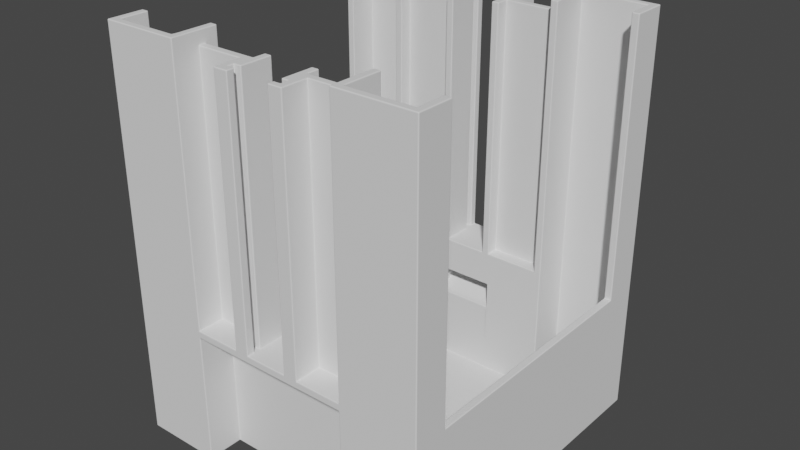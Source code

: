 # Source: humidifier.blend  (saved by Blender 4.0.36; exported with 4.5.12 LTS)
import bpy
from mathutils import Matrix  # noqa: F401  (used for matrix-valued properties, if any)

bpy.ops.wm.read_factory_settings(use_empty=True)
scene = bpy.context.scene
scene.name = 'Scene'

# ---- collections
col_collection = bpy.data.collections.new('Collection'); scene.collection.children.link(col_collection)

# ---- world
world_world = bpy.data.worlds.new('World'); scene.world = world_world
world_world.use_nodes = True; world_world.node_tree.nodes.clear()
_N = world_world.node_tree.nodes; _L = world_world.node_tree.links
n0 = _N.new('ShaderNodeOutputWorld'); n0.name = 'World Output'; n0.location = (300, 300)
n1 = _N.new('ShaderNodeBackground'); n1.name = 'Background'; n1.location = (10, 300)
n1.inputs[0].default_value = (0.05088, 0.05088, 0.05088, 1.0)
_L.new(n1.outputs[0], n0.inputs[0])
n0.is_active_output = True
world_world.color = (0.05088, 0.05088, 0.05088)
world_world.use_sun_shadow = False
world_world.sun_shadow_jitter_overblur = 0.0

# ---- meshes
me_cube = bpy.data.meshes.new('Cube')
me_cube.from_pydata([(-90.0, -90.0, 1.0), (-90.0, 90.0, 1.0), (90.0, -90.0, 1.0), (90.0, 90.0, 1.0), (-86.0, 90.0, 1.0), (86.0, 90.0, 1.0), (86.0, -90.0, 1.0), (-86.0, -90.0, 1.0), (-90.0, -86.0, 1.0), (-90.0, 86.0, 1.0), (90.0, 86.0, 1.0), (90.0, -86.0, 1.0), (86.0, 86.0, 1.0), (86.0, -86.0, 1.0), (-86.0, 86.0, 1.0), (-86.0, -86.0, 1.0), (-90.0, -70.0, 1.0), (-90.0, 70.0, 1.0), (90.0, 70.0, 1.0), (90.0, -70.0, 1.0), (86.0, 70.0, 1.0), (86.0, -70.0, 1.0), (-86.0, 70.0, 1.0), (-86.0, -70.0, 1.0), (-50.0, 90.0, 1.0), (50.0, 90.0, 1.0), (50.0, -90.0, 1.0), (-50.0, -90.0, 1.0), (-50.0, 86.0, 1.0), (50.0, 86.0, 1.0), (-50.0, -86.0, 1.0), (50.0, -86.0, 1.0), (-50.0, 64.0, 1.0), (50.0, 64.0, 1.0), (-50.0, -64.0, 1.0), (50.0, -64.0, 1.0), (-90.0, 86.0, 71.0), (-90.0, 90.0, 71.0), (86.0, 90.0, 71.0), (90.0, 90.0, 71.0), (90.0, -86.0, 71.0), (90.0, -90.0, 71.0), (-86.0, -90.0, 71.0), (-90.0, -90.0, 71.0), (-86.0, 90.0, 71.0), (50.0, 90.0, 71.0), (86.0, -90.0, 71.0), (-50.0, -90.0, 71.0), (86.0, -86.0, 71.0), (-86.0, -86.0, 71.0), (-90.0, -86.0, 71.0), (-90.0, 70.0, 71.0), (90.0, 86.0, 71.0), (90.0, -70.0, 71.0), (86.0, 86.0, 71.0), (86.0, -70.0, 71.0), (-86.0, 86.0, 71.0), (-86.0, -70.0, 71.0), (50.0, 86.0, 71.0), (-90.0, -70.0, 71.0), (90.0, 70.0, 71.0), (86.0, 70.0, 71.0), (-86.0, 70.0, 71.0), (-50.0, 90.0, 71.0), (50.0, -90.0, 71.0), (-50.0, -86.0, 71.0), (-46.0, 90.0, 1.0), (-46.0, 68.0, 51.96), (46.0, 68.0, 1.0), (-46.0, 68.0, 1.0), (46.0, 90.0, 1.0), (46.0, -90.0, 1.0), (-46.0, -90.0, 1.0), (-46.0, 86.0, 1.0), (0.0, 66.0, 55.75), (46.0, 86.0, 1.0), (-46.0, -86.0, 1.0), (46.0, -86.0, 1.0), (-46.0, 64.0, 1.0), (-16.0, 64.0, 1.0), (1.866e-06, 64.0, 1.0), (16.0, 64.0, 1.0), (46.0, 64.0, 1.0), (-46.0, -64.0, 1.0), (-16.0, -64.0, 1.0), (1.907e-06, -64.0, 1.0), (16.0, -64.0, 1.0), (46.0, -64.0, 1.0), (-46.0, 90.0, 71.0), (-16.0, 90.0, 71.0), (16.0, 90.0, 71.0), (46.0, 90.0, 71.0), (46.0, -90.0, 71.0), (16.0, -90.0, 71.0), (-16.0, -90.0, 71.0), (-46.0, -90.0, 71.0), (46.0, -86.0, 67.75), (50.0, -86.0, 71.0), (50.0, 64.0, 71.0), (46.0, -64.0, 71.0), (50.0, -64.0, 71.0), (-50.0, 86.0, 71.0), (-50.0, 64.0, 71.0), (-50.0, -64.0, 71.0), (-46.0, -86.0, 67.75), (46.0, -86.0, 36.0), (-46.0, 86.0, 36.0), (46.0, 68.0, 51.96), (-16.0, 66.0, 55.75), (-46.0, -86.0, 36.0), (46.0, 86.0, 36.0), (16.0, -64.0, 71.0), (-16.0, -64.0, 71.0), (-46.0, 64.0, 71.0), (-16.0, 64.0, 55.75), (16.0, 64.0, 55.75), (-46.0, -64.0, 71.0), (46.0, 64.0, 71.0), (0.0, 64.0, 55.75), (-90.0, 86.0, 75.0), (-90.0, 90.0, 75.0), (86.0, 90.0, 75.0), (90.0, 90.0, 75.0), (90.0, -86.0, 75.0), (90.0, -90.0, 75.0), (-86.0, -90.0, 75.0), (-90.0, -90.0, 75.0), (-86.0, 90.0, 75.0), (50.0, 90.0, 75.0), (86.0, -90.0, 75.0), (-50.0, -90.0, 75.0), (86.0, -86.0, 75.0), (-86.0, -86.0, 75.0), (-90.0, -86.0, 75.0), (-90.0, 70.0, 75.0), (90.0, 86.0, 75.0), (90.0, -70.0, 75.0), (86.0, 86.0, 75.0), (86.0, -70.0, 75.0), (-86.0, 86.0, 75.0), (-86.0, -70.0, 75.0), (50.0, 86.0, 75.0), (-90.0, -70.0, 75.0), (90.0, 70.0, 75.0), (86.0, 70.0, 75.0), (-86.0, 70.0, 75.0), (-50.0, 90.0, 75.0), (46.0, 90.0, 75.0), (50.0, -90.0, 75.0), (-46.0, -90.0, 75.0), (-50.0, -86.0, 75.0), (-46.0, 90.0, 75.0), (-16.0, 90.0, 75.0), (16.0, 90.0, 75.0), (46.0, -90.0, 75.0), (16.0, -90.0, 75.0), (-16.0, -90.0, 75.0), (-46.0, 71.0, 75.0), (-16.0, 71.0, 75.0), (16.0, 71.0, 75.0), (-16.0, -71.0, 75.0), (16.0, -71.0, 75.0), (46.0, -71.0, 75.0), (46.0, -64.0, 75.0), (50.0, -64.0, 75.0), (-50.0, 86.0, 75.0), (-50.0, 64.0, 75.0), (50.0, -86.0, 75.0), (46.0, 71.0, 75.0), (-46.0, -71.0, 75.0), (50.0, 64.0, 75.0), (-50.0, -64.0, 75.0), (46.0, 64.0, 75.0), (16.0, 64.0, 75.0), (-16.0, 64.0, 75.0), (-46.0, 64.0, 75.0), (-46.0, -64.0, 75.0), (-16.0, -64.0, 75.0), (16.0, -64.0, 75.0), (-90.0, 86.0, 211.0), (-90.0, 90.0, 211.0), (86.0, 90.0, 211.0), (90.0, 90.0, 211.0), (90.0, -86.0, 211.0), (90.0, -90.0, 211.0), (-86.0, -90.0, 211.0), (-90.0, -90.0, 211.0), (-86.0, 90.0, 211.0), (50.0, 90.0, 211.0), (86.0, -90.0, 211.0), (-50.0, -90.0, 211.0), (86.0, -86.0, 211.0), (-86.0, -86.0, 211.0), (-90.0, -86.0, 211.0), (-90.0, 70.0, 211.0), (90.0, 86.0, 211.0), (90.0, -70.0, 211.0), (86.0, 86.0, 211.0), (86.0, -70.0, 211.0), (-86.0, 86.0, 211.0), (-86.0, -70.0, 211.0), (50.0, 86.0, 211.0), (-90.0, -70.0, 211.0), (90.0, 70.0, 211.0), (86.0, 70.0, 211.0), (-86.0, 70.0, 211.0), (-50.0, 90.0, 211.0), (46.0, 90.0, 211.0), (50.0, -90.0, 211.0), (-46.0, -90.0, 211.0), (-50.0, -86.0, 211.0), (-46.0, 90.0, 211.0), (-16.0, 90.0, 211.0), (-12.0, -82.0, 75.0), (16.0, 90.0, 211.0), (46.0, -90.0, 211.0), (16.0, -90.0, 211.0), (11.99, -90.0, 75.0), (-16.0, -90.0, 211.0), (-46.0, 71.0, 211.0), (-16.0, 71.0, 211.0), (11.99, 90.0, 75.0), (16.0, 71.0, 211.0), (-16.0, -71.0, 211.0), (-12.0, -82.0, 211.0), (16.0, -71.0, 211.0), (46.0, -71.0, 211.0), (46.0, -64.0, 211.0), (50.0, -64.0, 211.0), (-50.0, 86.0, 211.0), (-50.0, 64.0, 211.0), (50.0, -86.0, 211.0), (46.0, 71.0, 211.0), (-46.0, -71.0, 211.0), (50.0, 64.0, 211.0), (-50.0, -64.0, 211.0), (46.0, 64.0, 211.0), (-46.0, 64.0, 211.0), (-46.0, -64.0, 211.0), (-16.0, 64.0, 211.0), (16.0, 64.0, 211.0), (16.0, -64.0, 211.0), (-16.0, -64.0, 211.0), (11.99, -64.0, 75.0), (-12.0, -85.42, 75.0), (-46.0, -70.0, 1.0), (46.0, -70.0, 1.0), (46.0, -70.0, 51.96), (16.0, -70.0, 51.96), (-16.0, -70.0, 51.96), (-46.0, -70.0, 51.96), (0.0, -70.0, 51.96), (-90.0, -90.0, -3.0), (-90.0, 90.0, -3.0), (90.0, -90.0, -3.0), (90.0, 90.0, -3.0), (-46.0, 90.0, -3.0), (46.0, 68.0, -3.0), (-46.0, 68.0, -3.0), (46.0, 90.0, -3.0), (46.0, -90.0, -3.0), (-46.0, -90.0, -3.0), (-46.0, -70.0, -3.0), (46.0, -70.0, -3.0), (-12.0, -85.76, 211.0), (-12.0, 64.0, 75.0), (-12.0, 90.0, 75.0), (-12.0, -90.0, 75.0), (12.0, -82.0, 211.0), (-12.0, -64.0, 75.0), (-12.0, 90.0, 211.0), (-12.0, -90.0, 211.0), (-12.0, 71.0, 211.0), (-12.0, -71.0, 211.0), (-12.0, 64.0, 211.0), (-12.0, -64.0, 211.0), (11.99, -82.0, 75.0), (12.0, -86.32, 211.0), (12.0, 64.0, 75.0), (11.99, -86.5, 75.0), (12.0, 90.0, 211.0), (12.0, -90.0, 211.0), (12.0, 71.0, 211.0), (12.0, -71.0, 211.0), (12.0, 64.0, 211.0), (12.0, -64.0, 211.0), (12.0, 82.0, 211.0), (12.0, 82.0, 75.0), (12.0, 86.0, 211.0), (12.0, 86.0, 75.0), (-12.0, 82.0, 211.0), (-12.0, 82.0, 75.0), (-12.0, 86.0, 75.0), (-12.0, 86.0, 211.0), (16.0, 86.0, 211.0), (16.0, 82.0, 211.0), (16.0, 82.0, 75.0), (16.0, 86.0, 75.0), (-16.0, 86.0, 211.0), (-16.0, 82.0, 211.0), (-16.0, 82.0, 75.0), (-16.0, 86.0, 75.0), (-16.0, -82.0, 211.0), (-16.0, -82.0, 75.0), (-16.0, -85.42, 75.0), (-16.0, -85.76, 211.0), (16.01, -82.0, 211.0), (15.99, -82.0, 75.0), (15.99, -86.5, 75.0), (16.01, -86.32, 211.0), (-90.0, 86.0, 223.0), (-90.0, 90.0, 223.0), (86.0, 90.0, 223.0), (90.0, 90.0, 223.0), (90.0, -86.0, 223.0), (90.0, -90.0, 223.0), (-86.0, -90.0, 223.0), (-90.0, -90.0, 223.0), (-86.0, 90.0, 223.0), (50.0, 90.0, 223.0), (86.0, -90.0, 223.0), (-50.0, -90.0, 223.0), (86.0, -86.0, 223.0), (-86.0, -86.0, 223.0), (-90.0, -86.0, 223.0), (-90.0, 70.0, 223.0), (90.0, 86.0, 223.0), (90.0, -70.0, 223.0), (86.0, 86.0, 223.0), (86.0, -70.0, 223.0), (-86.0, 86.0, 223.0), (-86.0, -70.0, 223.0), (50.0, 86.0, 223.0), (-90.0, -70.0, 223.0), (90.0, 70.0, 223.0), (86.0, 70.0, 223.0), (-86.0, 70.0, 223.0), (-50.0, 90.0, 223.0), (46.0, 90.0, 223.0), (50.0, -90.0, 223.0), (-46.0, -90.0, 223.0), (-50.0, -86.0, 223.0), (-46.0, 90.0, 223.0), (46.0, -90.0, 223.0), (46.0, -71.0, 223.0), (-46.0, 71.0, 223.0), (46.0, -64.0, 223.0), (50.0, -64.0, 223.0), (-50.0, 86.0, 223.0), (-50.0, 64.0, 223.0), (50.0, -86.0, 223.0), (46.0, 71.0, 223.0), (-46.0, -71.0, 223.0), (50.0, 64.0, 223.0), (-50.0, -64.0, 223.0), (46.0, 64.0, 223.0), (-46.0, 64.0, 223.0), (-46.0, -64.0, 223.0), (-46.0, 90.0, 216.0), (-16.0, 90.0, 216.0), (16.0, 90.0, 216.0), (46.0, 90.0, 216.0), (46.0, -90.0, 216.0), (16.0, -90.0, 216.0), (-16.0, -90.0, 216.0), (-46.0, -90.0, 216.0), (-46.0, 71.0, 216.0), (-16.0, 71.0, 216.0), (16.0, -71.0, 216.0), (46.0, -71.0, 216.0), (16.0, 71.0, 216.0), (46.0, 71.0, 216.0), (-46.0, -71.0, 216.0), (-16.0, -71.0, 216.0), (-16.0, 64.0, 216.0), (16.0, 64.0, 216.0), (16.0, -64.0, 216.0), (-16.0, -64.0, 216.0), (-12.0, -71.0, 216.0), (-12.0, -82.0, 216.0), (-12.0, -85.76, 216.0), (-12.0, -90.0, 216.0), (-12.0, 82.0, 216.0), (-12.0, 71.0, 216.0), (-12.0, 64.0, 216.0), (-12.0, -64.0, 216.0), (-12.0, 90.0, 216.0), (12.0, -86.32, 216.0), (12.0, -90.0, 216.0), (12.0, 82.0, 216.0), (12.0, 71.0, 216.0), (12.0, 64.0, 216.0), (12.0, -71.0, 216.0), (12.0, -64.0, 216.0), (12.0, 90.0, 216.0), (12.0, -82.0, 216.0), (-16.0, 82.0, 216.0), (12.0, 86.0, 216.0), (-12.0, 86.0, 216.0), (16.0, 86.0, 216.0), (16.0, 82.0, 216.0), (-16.0, 86.0, 216.0), (-16.0, -82.0, 216.0), (-16.0, -85.76, 216.0), (16.01, -82.0, 216.0), (16.01, -86.32, 216.0), (16.0, 68.0, 1.0), (-16.0, 68.0, 1.0), (0.0, 68.0, 1.0), (-16.0, 68.0, 40.12), (0.0, 68.0, 40.12), (16.0, 68.0, 40.12), (16.0, 64.0, 40.16), (-16.0, 64.0, 40.16), (3.785e-07, 64.0, 40.16), (20.0, 68.0, 40.12), (20.0, 90.0, 71.0), (-20.0, 90.0, 71.0), (-20.0, 68.0, 40.12), (-16.0, 105.2, 63.03), (16.0, 105.2, 63.03), (20.0, 105.2, 63.03), (-20.0, 105.2, 63.03), (16.0, 64.0, 41.15), (-16.0, 64.0, 41.15), (16.0, 66.0, 41.71), (16.0, 66.0, 55.75), (-16.0, 66.0, 41.71), (16.0, 103.7, 64.5), (-16.0, 103.7, 64.5), (-20.0, 90.0, 75.0), (20.0, 90.0, 75.0), (20.0, -90.0, 75.0), (-20.0, -90.0, 75.0), (-46.0, -90.0, 143.0), (-16.0, -90.0, 143.0), (16.0, -90.0, 143.0), (46.0, -90.0, 143.0), (-20.0, 90.0, 211.0), (20.0, 90.0, 211.0), (20.0, -90.0, 211.0), (-20.0, -90.0, 211.0), (46.0, 90.0, 143.0), (-46.0, 90.0, 143.0), (-16.0, 90.0, 143.0), (16.0, 90.0, 143.0), (20.0, 90.0, 143.0), (-20.0, 90.0, 143.0), (20.0, -90.0, 143.0), (-20.0, -90.0, 143.0), (20.0, 75.0, 75.0), (46.0, 75.0, 75.0), (20.0, 75.0, 211.0), (46.0, 75.0, 211.0), (46.0, 75.0, 143.0), (-46.0, 75.0, 143.0), (-46.0, 75.0, 75.0), (-20.0, 75.0, 75.0), (-46.0, 75.0, 211.0), (-20.0, 75.0, 211.0), (20.0, 75.0, 143.0), (-20.0, 75.0, 143.0), (-20.0, -75.0, 75.0), (-46.0, -75.0, 75.0), (-46.0, -75.0, 143.0), (46.0, -75.0, 143.0), (46.0, -75.0, 75.0), (-20.0, -75.0, 211.0), (-46.0, -75.0, 211.0), (20.0, -75.0, 75.0), (46.0, -75.0, 211.0), (20.0, -75.0, 211.0), (20.0, -75.0, 143.0), (-20.0, -75.0, 143.0), (-20.0, 90.0, 216.0), (20.0, 90.0, 216.0), (20.0, -90.0, 216.0), (-20.0, -90.0, 216.0), (20.0, 75.0, 216.0), (-20.0, 75.0, 216.0), (-20.0, -75.0, 216.0), (20.0, -75.0, 216.0), (46.0, -75.0, 216.0), (-46.0, 75.0, 216.0), (-46.0, -75.0, 216.0), (46.0, 75.0, 216.0)], [], [(23, 22, 62, 57), (4, 1, 37, 44), (30, 15, 49, 65), (15, 23, 57, 49), (34, 23, 15, 30), (22, 14, 56, 62), (0, 7, 42, 43), (1, 4, 24, 66, 256, 253), (20, 21, 55, 61), (14, 28, 101, 56), (21, 13, 48, 55), (12, 20, 61, 54), (71, 26, 64, 92), (28, 14, 22, 32), (32, 22, 23, 34), (20, 33, 35, 21), (78, 32, 34, 83), (12, 29, 33, 20), (21, 35, 31, 13), (82, 33, 98, 117), (19, 18, 60, 53), (2, 11, 40, 41), (26, 6, 46, 64), (11, 19, 53, 40), (47, 95, 149, 130), (116, 103, 171, 176), (36, 51, 134, 119), (64, 46, 129, 148), (102, 113, 175, 166), (50, 43, 126, 133), (45, 91, 147, 128), (62, 51, 59, 57), (117, 98, 170, 172), (60, 61, 55, 53), (89, 417, 88, 151, 430, 152), (97, 100, 164, 167), (63, 44, 127, 146), (88, 63, 146, 151), (29, 12, 54, 58), (0, 252, 261, 72, 27, 7), (5, 25, 45, 38), (13, 31, 97, 48), (6, 2, 41, 46), (7, 27, 47, 42), (1, 9, 36, 37), (8, 0, 43, 50), (3, 5, 38, 39), (16, 8, 50, 59), (9, 17, 51, 36), (24, 4, 44, 63), (17, 16, 59, 51), (10, 3, 39, 52), (66, 24, 63, 88), (18, 10, 52, 60), (25, 70, 91, 45), (72, 261, 262, 245, 76), (101, 102, 166, 165), (53, 55, 138, 136), (100, 99, 163, 164), (42, 47, 130, 125), (61, 60, 143, 144), (46, 41, 124, 129), (103, 65, 150, 171), (57, 59, 142, 140), (38, 45, 128, 121), (51, 62, 145, 134), (31, 35, 100, 97), (33, 82, 87, 35), (82, 81, 86, 87), (81, 80, 85, 86), (80, 79, 84, 85), (79, 78, 83, 84), (27, 72, 95, 47), (69, 258, 256, 66, 73), (98, 58, 141, 170), (44, 37, 120, 127), (43, 42, 125, 126), (62, 56, 139, 145), (34, 30, 65, 103), (32, 78, 113, 102), (35, 87, 99, 100), (33, 29, 58, 98), (83, 34, 103, 116), (28, 32, 102, 101), (94, 93, 155, 217, 267, 156), (41, 40, 123, 124), (112, 116, 176, 177), (39, 38, 121, 122), (54, 61, 144, 137), (113, 114, 174, 175), (37, 36, 119, 120), (146, 127, 187, 206), (172, 170, 234, 236), (127, 120, 180, 187), (136, 138, 198, 196), (126, 125, 185, 186), (144, 143, 203, 204), (124, 123, 183, 184), (140, 142, 202, 200), (122, 121, 181, 182), (134, 145, 205, 194), (162, 161, 225, 226), (163, 162, 226, 227), (120, 119, 179, 180), (145, 139, 199, 205), (171, 150, 210, 235), (137, 144, 204, 197), (170, 141, 201, 234), (143, 135, 195, 203), (142, 133, 193, 202), (157, 158, 220, 219), (160, 169, 233, 223), (449, 435, 218, 441), (159, 168, 232, 222), (141, 137, 197, 201), (157, 175, 174, 158), (159, 173, 172, 168), (178, 161, 162, 163), (160, 177, 176, 169), (434, 149, 463, 464), (132, 140, 200, 192), (154, 148, 208, 215, 437), (52, 39, 122, 135), (91, 416, 90, 153, 431, 147), (65, 49, 132, 150), (40, 53, 136, 123), (92, 64, 148, 154), (93, 92, 154, 432, 155), (55, 48, 131, 138), (111, 112, 177, 269, 243, 178), (49, 57, 140, 132), (95, 94, 156, 433, 149), (58, 54, 137, 141), (99, 111, 178, 163), (48, 97, 167, 131), (56, 101, 165, 139), (59, 50, 133, 142), (60, 52, 135, 143), (115, 117, 172, 173), (235, 210, 341, 354), (211, 206, 337, 342, 358), (179, 194, 325, 310), (231, 228, 347, 350), (203, 195, 326, 334), (234, 201, 332, 353), (193, 186, 317, 324), (229, 230, 349, 348), (202, 193, 324, 333), (236, 355, 351, 371, 232), (228, 227, 346, 347), (190, 209, 365, 340, 321), (210, 192, 323, 341), (185, 190, 321, 316), (208, 189, 320, 339), (189, 184, 315, 320), (216, 440, 476, 363), (188, 207, 361, 338, 319), (121, 128, 188, 181), (166, 175, 237, 230), (128, 147, 442, 207, 188), (129, 124, 184, 189), (176, 171, 235, 238), (148, 129, 189, 208), (125, 130, 190, 185), (169, 176, 238, 233), (130, 149, 434, 209, 190), (168, 172, 236, 232), (150, 132, 192, 210), (175, 157, 219, 237), (164, 163, 227, 228), (133, 126, 186, 193), (165, 166, 230, 229), (119, 134, 194, 179), (158, 174, 239, 220), (167, 164, 228, 231), (151, 146, 206, 211, 443), (135, 122, 182, 195), (173, 159, 222, 240), (131, 167, 231, 191), (438, 447, 461, 459), (123, 136, 196, 183), (161, 178, 241, 225), (139, 165, 229, 199), (177, 160, 223, 242), (138, 131, 191, 198), (446, 445, 214, 439), (107, 91, 110, 75, 68), (67, 69, 73, 106, 88), (74, 108, 89, 90, 426), (70, 75, 110, 91), (73, 66, 88, 106), (69, 407, 408, 406, 68, 257, 258), (245, 262, 263, 246), (78, 79, 413, 424, 114, 113), (84, 83, 116, 112, 111, 99, 87, 86, 85), (247, 248, 251, 249, 250, 245, 246), (109, 76, 245, 250, 104), (105, 96, 247, 246, 77), (92, 93, 94, 95, 104, 96), (76, 109, 104, 95, 72), (77, 71, 92, 96, 105), (263, 262, 258, 257), (258, 262, 261, 252, 253, 256), (257, 259, 255, 254, 260, 263), (259, 257, 68, 75, 70), (3, 255, 259, 70, 25, 5), (11, 2, 254, 255, 3, 10, 18, 19), (2, 6, 26, 71, 260, 254), (260, 71, 77, 246, 263), (9, 1, 253, 252, 0, 8, 16, 17), (264, 305, 403, 380), (267, 244, 264, 271), (295, 286, 389, 400), (152, 444, 212, 270, 266), (239, 174, 265, 274), (218, 435, 156, 267, 271), (177, 242, 275, 269), (173, 240, 284, 278), (241, 178, 243, 285), (281, 216, 363, 388), (155, 436, 216, 281, 217), (214, 445, 153, 221, 280), (273, 275, 385, 378), (243, 276, 268, 283, 285), (265, 291, 290, 272, 274), (284, 282, 286, 287, 278), (296, 295, 294, 297), (287, 286, 295, 296), (289, 288, 280, 221), (289, 287, 296, 297), (293, 292, 266, 270), (299, 300, 301, 298), (292, 293, 298, 301), (358, 342, 345, 366, 483), (291, 292, 301, 300), (288, 289, 297, 294), (290, 291, 300, 299), (265, 278, 287, 289, 221, 266, 292, 291), (306, 309, 405, 404), (283, 268, 395, 392), (274, 272, 383, 384), (340, 365, 484, 372, 352), (241, 285, 393, 376), (277, 279, 217, 281), (264, 244, 304, 305), (224, 213, 269, 275, 273), (306, 307, 308, 309), (305, 304, 303, 302), (268, 276, 307, 306), (213, 224, 302, 303), (276, 279, 308, 307), (244, 213, 303, 304), (279, 277, 309, 308), (272, 290, 382, 383), (362, 343, 344, 369, 482), (218, 271, 381, 364), (214, 280, 394, 360), (271, 264, 380, 381), (270, 212, 359, 386), (323, 324, 317, 316), (314, 322, 320, 315), (341, 323, 316, 321), (337, 318, 330, 348), (313, 312, 328, 326), (327, 329, 322, 314), (318, 311, 310, 330), (331, 333, 324, 323), (330, 310, 325, 336), (326, 328, 335, 334), (312, 319, 332, 328), (342, 337, 348, 345), (322, 350, 339, 320), (352, 341, 321, 340), (350, 344, 343, 339), (319, 338, 351, 332), (345, 348, 349, 356), (357, 354, 341, 352), (347, 346, 344, 350), (332, 351, 355, 353), (197, 204, 335, 328), (191, 231, 350, 322), (195, 182, 313, 326), (227, 226, 369, 344, 346), (205, 199, 330, 336), (199, 229, 348, 330), (183, 196, 327, 314), (236, 234, 353, 355), (180, 179, 310, 311), (194, 205, 336, 325), (230, 237, 356, 349), (182, 181, 312, 313), (200, 202, 333, 331), (198, 191, 322, 329), (238, 235, 354, 357), (184, 183, 314, 315), (204, 203, 334, 335), (233, 238, 357, 352, 372), (186, 185, 316, 317), (196, 198, 329, 327), (192, 200, 331, 323), (187, 180, 311, 318), (206, 187, 318, 337), (201, 197, 328, 332), (220, 367, 366, 219), (181, 188, 319, 312), (377, 373, 378, 385), (367, 374, 384, 383), (375, 370, 390, 391), (368, 376, 393, 392), (400, 389, 390, 370), (399, 360, 394, 397), (382, 396, 367, 383), (359, 401, 398, 386), (368, 392, 395, 404), (405, 387, 388, 363), (378, 373, 402, 379), (380, 403, 364, 381), (226, 225, 368, 369), (232, 371, 370, 222), (298, 293, 398, 401), (302, 224, 379, 402), (339, 343, 362, 215, 208), (293, 270, 386, 398), (220, 239, 374, 367), (277, 281, 388, 387), (240, 222, 370, 375), (275, 242, 377, 385), (223, 233, 372, 373), (288, 294, 399, 397), (286, 282, 390, 389), (345, 356, 237, 219, 366), (294, 295, 400, 399), (225, 241, 376, 368), (268, 306, 404, 395), (282, 284, 391, 390), (242, 223, 373, 377), (338, 361, 485, 371, 351), (290, 299, 396, 382), (285, 283, 392, 393), (309, 277, 387, 405), (299, 298, 401, 396), (239, 274, 384, 374), (212, 438, 474, 359), (280, 288, 397, 394), (284, 240, 375, 391), (305, 302, 402, 403), (224, 273, 378, 379), (115, 118, 74, 426), (115, 423, 412, 81, 82, 117), (406, 411, 415, 107, 68), (408, 407, 409, 410), (410, 411, 406, 408), (412, 414, 80, 81), (414, 413, 79, 80), (118, 114, 108, 74), (418, 409, 407, 69, 67), (421, 420, 428), (429, 419, 422), (409, 418, 422, 419), (415, 411, 420, 421), (415, 421, 107), (411, 410, 409, 419, 420), (423, 115, 426, 425), (428, 429, 427, 425), (427, 424, 423, 425), (412, 423, 424, 413, 414), (429, 428, 420, 419), (428, 90, 416), (416, 421, 428), (422, 417, 429), (417, 89, 429), (249, 251, 248, 247, 96, 104, 250), (425, 426, 90, 428), (108, 427, 429, 89), (424, 427, 108, 114), (89, 152, 266, 221, 153, 90), (118, 115, 173, 278, 265, 174, 114), (213, 244, 267, 217, 279, 276, 243, 269), (91, 107, 421), (421, 416, 91), (417, 422, 88), (88, 422, 67), (67, 422, 418), (443, 211, 458, 455), (431, 153, 445, 446), (444, 447, 438, 212), (152, 430, 447, 444), (151, 443, 455, 456), (436, 448, 440, 216), (155, 432, 448, 436), (432, 154, 466, 469), (149, 433, 462, 463), (433, 156, 435, 449), (461, 455, 458, 459), (454, 460, 452, 453), (451, 450, 460, 454), (457, 456, 455, 461), (431, 446, 460, 450), (430, 151, 456, 457), (447, 430, 457, 461), (442, 147, 451, 454), (207, 442, 454, 453), (147, 431, 450, 451), (446, 439, 452, 460), (472, 465, 470, 471), (469, 466, 465, 472), (464, 473, 467, 468), (463, 462, 473, 464), (437, 215, 470, 465), (440, 448, 472, 471), (209, 434, 464, 468), (449, 441, 467, 473), (154, 437, 465, 466), (448, 432, 469, 472), (433, 449, 473, 462), (477, 441, 218, 364), (475, 439, 214, 360), (479, 474, 438, 459), (478, 452, 439, 475), (471, 481, 476, 440), (480, 467, 441, 477), (362, 482, 470, 215), (361, 207, 453, 485), (358, 483, 458, 211), (458, 483, 479, 459), (453, 452, 478, 485), (371, 485, 478, 370), (400, 370, 478, 475, 360, 399), (359, 474, 479, 367, 396, 401), (366, 367, 479, 483), (470, 482, 481, 471), (369, 368, 481, 482), (363, 476, 481, 368, 404, 405), (468, 467, 480, 484), (372, 484, 480, 373), (402, 373, 480, 477, 364, 403), (484, 365, 209, 468)])
_uv = me_cube.uv_layers.new(name='UVMap')
_uv.uv.foreach_set('vector', [0.7917, 0.6389, 0.7917, 0.6111, 0.7917, 0.6111, 0.7917, 0.6389, 0.625, 0.3333, 0.625, 0.25, 0.625, 0.25, 0.625, 0.3333, 0.7639, 0.6667, 0.7917, 0.6667, 0.7917, 0.6667, 0.7639, 0.6667, 0.7917, 0.6667, 0.7917, 0.6389, 0.7917, 0.6389, 0.7917, 0.6667, 0.7639, 0.6389, 0.7917, 0.6389, 0.7917, 0.6667, 0.7639, 0.6667, 0.7917, 0.6111, 0.7917, 0.5833, 0.7917, 0.5833, 0.7917, 0.6111, 0.625, 1.0, 0.625, 0.9167, 0.625, 0.9167, 0.625, 1.0, 0.625, 0.25, 0.625, 0.3333, 0.625, 0.3611, 0.625, 0.3657, 0.0, 0.0, 0.0, 0.0, 0.7083, 0.6111, 0.7083, 0.6389, 0.7083, 0.6389, 0.7083, 0.6111, 0.7917, 0.5833, 0.7639, 0.5833, 0.7639, 0.5833, 0.7917, 0.5833, 0.7083, 0.6389, 0.7083, 0.6667, 0.7083, 0.6667, 0.7083, 0.6389, 0.7083, 0.5833, 0.7083, 0.6111, 0.7083, 0.6111, 0.7083, 0.5833, 0.625, 0.8657, 0.625, 0.8611, 0.625, 0.8611, 0.625, 0.8657, 0.7639, 0.5833, 0.7917, 0.5833, 0.7917, 0.6111, 0.7639, 0.6111, 0.7639, 0.6111, 0.7917, 0.6111, 0.7917, 0.6389, 0.7639, 0.6389, 0.7083, 0.6111, 0.7361, 0.6111, 0.7361, 0.6389, 0.7083, 0.6389, 0.7593, 0.6111, 0.7639, 0.6111, 0.7639, 0.6389, 0.7593, 0.6389, 0.7083, 0.5833, 0.7361, 0.5833, 0.7361, 0.6111, 0.7083, 0.6111, 0.7083, 0.6389, 0.7361, 0.6389, 0.7361, 0.6667, 0.7083, 0.6667, 0.7407, 0.6111, 0.7361, 0.6111, 0.7361, 0.6111, 0.7407, 0.6111, 0.625, 0.6389, 0.625, 0.6111, 0.625, 0.6111, 0.625, 0.6389, 0.625, 0.75, 0.625, 0.6667, 0.625, 0.6667, 0.625, 0.75, 0.625, 0.8611, 0.625, 0.8333, 0.625, 0.8333, 0.625, 0.8611, 0.625, 0.6667, 0.625, 0.6389, 0.625, 0.6389, 0.625, 0.6667, 0.625, 0.8889, 0.625, 0.8843, 0.625, 0.8843, 0.625, 0.8889, 0.7593, 0.6389, 0.7639, 0.6389, 0.7639, 0.6389, 0.7593, 0.6389, 0.625, 0.1667, 0.625, 0.1389, 0.625, 0.1389, 0.625, 0.1667, 0.625, 0.8611, 0.625, 0.8333, 0.625, 0.8333, 0.625, 0.8611, 0.7639, 0.6111, 0.7593, 0.6111, 0.7593, 0.6111, 0.7639, 0.6111, 0.625, 0.08333, 0.625, 0.0, 0.625, 0.0, 0.625, 0.08333, 0.625, 0.3889, 0.625, 0.3843, 0.625, 0.3843, 0.625, 0.3889, 0.7917, 0.6111, 0.875, 0.6111, 0.875, 0.6389, 0.7917, 0.6389, 0.7407, 0.6111, 0.7361, 0.6111, 0.7361, 0.6111, 0.7407, 0.6111, 0.625, 0.6111, 0.7083, 0.6111, 0.7083, 0.6389, 0.625, 0.6389, 0.625, 0.3704, 0.625, 0.3695, 0.625, 0.3657, 0.625, 0.3657, 0.625, 0.3681, 0.625, 0.3704, 0.7361, 0.6667, 0.7361, 0.6389, 0.7361, 0.6389, 0.7361, 0.6667, 0.625, 0.3611, 0.625, 0.3333, 0.625, 0.3333, 0.625, 0.3611, 0.625, 0.3657, 0.625, 0.3611, 0.625, 0.3611, 0.625, 0.3657, 0.7361, 0.5833, 0.7083, 0.5833, 0.7083, 0.5833, 0.7361, 0.5833, 0.625, 1.0, 0.0, 0.0, 0.0, 0.0, 0.0, 0.0, 0.625, 0.8889, 0.625, 0.9167, 0.625, 0.4167, 0.625, 0.3889, 0.625, 0.3889, 0.625, 0.4167, 0.7083, 0.6667, 0.7361, 0.6667, 0.7361, 0.6667, 0.7083, 0.6667, 0.625, 0.8333, 0.625, 0.75, 0.625, 0.75, 0.625, 0.8333, 0.625, 0.9167, 0.625, 0.8889, 0.625, 0.8889, 0.625, 0.9167, 0.625, 0.25, 0.625, 0.1667, 0.625, 0.1667, 0.625, 0.25, 0.625, 0.08333, 0.625, 0.0, 0.625, 0.0, 0.625, 0.08333, 0.625, 0.5, 0.625, 0.4167, 0.625, 0.4167, 0.625, 0.5, 0.625, 0.1111, 0.625, 0.08333, 0.625, 0.08333, 0.625, 0.1111, 0.625, 0.1667, 0.625, 0.1389, 0.625, 0.1389, 0.625, 0.1667, 0.625, 0.3611, 0.625, 0.3333, 0.625, 0.3333, 0.625, 0.3611, 0.625, 0.1389, 0.625, 0.1111, 0.625, 0.1111, 0.625, 0.1389, 0.625, 0.5833, 0.625, 0.5, 0.625, 0.5, 0.625, 0.5833, 0.625, 0.3657, 0.625, 0.3611, 0.625, 0.3611, 0.625, 0.3657, 0.625, 0.6111, 0.625, 0.5833, 0.625, 0.5833, 0.625, 0.6111, 0.625, 0.3889, 0.625, 0.3843, 0.625, 0.3843, 0.625, 0.3889, 0.0, 0.0, 0.0, 0.0, 0.7593, 0.6389, 0.7593, 0.6389, 0.0, 0.0, 0.7639, 0.5833, 0.7639, 0.6111, 0.7639, 0.6111, 0.7639, 0.5833, 0.625, 0.6389, 0.7083, 0.6389, 0.7083, 0.6389, 0.625, 0.6389, 0.7361, 0.6389, 0.7407, 0.6389, 0.7407, 0.6389, 0.7361, 0.6389, 0.625, 0.9167, 0.625, 0.8889, 0.625, 0.8889, 0.625, 0.9167, 0.7083, 0.6111, 0.625, 0.6111, 0.625, 0.6111, 0.7083, 0.6111, 0.625, 0.8333, 0.625, 0.75, 0.625, 0.75, 0.625, 0.8333, 0.7639, 0.6389, 0.7639, 0.6667, 0.7639, 0.6667, 0.7639, 0.6389, 0.7917, 0.6389, 0.875, 0.6389, 0.875, 0.6389, 0.7917, 0.6389, 0.625, 0.4167, 0.625, 0.3889, 0.625, 0.3889, 0.625, 0.4167, 0.875, 0.6111, 0.7917, 0.6111, 0.7917, 0.6111, 0.875, 0.6111, 0.7361, 0.6667, 0.7361, 0.6389, 0.7361, 0.6389, 0.7361, 0.6667, 0.7361, 0.6111, 0.7407, 0.6111, 0.7407, 0.6389, 0.7361, 0.6389, 0.7407, 0.6111, 0.7454, 0.6111, 0.7454, 0.6389, 0.7407, 0.6389, 0.7454, 0.6111, 0.75, 0.6111, 0.75, 0.6389, 0.7454, 0.6389, 0.75, 0.6111, 0.7546, 0.6111, 0.7546, 0.6389, 0.75, 0.6389, 0.7546, 0.6111, 0.7593, 0.6111, 0.7593, 0.6389, 0.7546, 0.6389, 0.625, 0.8889, 0.625, 0.8843, 0.625, 0.8843, 0.625, 0.8889, 0.7593, 0.6111, 0.7593, 0.6111, 0.0, 0.0, 0.0, 0.0, 0.7593, 0.5833, 0.7361, 0.6111, 0.7361, 0.5833, 0.7361, 0.5833, 0.7361, 0.6111, 0.625, 0.3333, 0.625, 0.25, 0.625, 0.25, 0.625, 0.3333, 0.625, 1.0, 0.625, 0.9167, 0.625, 0.9167, 0.625, 1.0, 0.7917, 0.6111, 0.7917, 0.5833, 0.7917, 0.5833, 0.7917, 0.6111, 0.7639, 0.6389, 0.7639, 0.6667, 0.7639, 0.6667, 0.7639, 0.6389, 0.7639, 0.6111, 0.7593, 0.6111, 0.7593, 0.6111, 0.7639, 0.6111, 0.7361, 0.6389, 0.7407, 0.6389, 0.7407, 0.6389, 0.7361, 0.6389, 0.7361, 0.6111, 0.7361, 0.5833, 0.7361, 0.5833, 0.7361, 0.6111, 0.7593, 0.6389, 0.7639, 0.6389, 0.7639, 0.6389, 0.7593, 0.6389, 0.7639, 0.5833, 0.7639, 0.6111, 0.7639, 0.6111, 0.7639, 0.5833, 0.625, 0.8796, 0.625, 0.8704, 0.625, 0.8704, 0.625, 0.8704, 0.625, 0.8796, 0.625, 0.8796, 0.625, 0.75, 0.625, 0.6667, 0.625, 0.6667, 0.625, 0.75, 0.7546, 0.6667, 0.7593, 0.6667, 0.7593, 0.6667, 0.7546, 0.6667, 0.625, 0.5, 0.625, 0.4167, 0.625, 0.4167, 0.625, 0.5, 0.7083, 0.5833, 0.7083, 0.6111, 0.7083, 0.6111, 0.7083, 0.5833, 0.7593, 0.5833, 0.7546, 0.5833, 0.7546, 0.5833, 0.7593, 0.5833, 0.625, 0.25, 0.625, 0.1667, 0.625, 0.1667, 0.625, 0.25, 0.625, 0.3611, 0.625, 0.3333, 0.625, 0.3333, 0.625, 0.3611, 0.7407, 0.6111, 0.7361, 0.6111, 0.7361, 0.6111, 0.7407, 0.6111, 0.625, 0.3333, 0.625, 0.25, 0.625, 0.25, 0.625, 0.3333, 0.625, 0.6389, 0.7083, 0.6389, 0.7083, 0.6389, 0.625, 0.6389, 0.625, 1.0, 0.625, 0.9167, 0.625, 0.9167, 0.625, 1.0, 0.7083, 0.6111, 0.625, 0.6111, 0.625, 0.6111, 0.7083, 0.6111, 0.625, 0.75, 0.625, 0.6667, 0.625, 0.6667, 0.625, 0.75, 0.7917, 0.6389, 0.875, 0.6389, 0.875, 0.6389, 0.7917, 0.6389, 0.625, 0.5, 0.625, 0.4167, 0.625, 0.4167, 0.625, 0.5, 0.875, 0.6111, 0.7917, 0.6111, 0.7917, 0.6111, 0.875, 0.6111, 0.7407, 0.6667, 0.7454, 0.6667, 0.7454, 0.6667, 0.7407, 0.6667, 0.7407, 0.6389, 0.7407, 0.6667, 0.7407, 0.6667, 0.7407, 0.6389, 0.625, 0.25, 0.625, 0.1667, 0.625, 0.1667, 0.625, 0.25, 0.7917, 0.6111, 0.7917, 0.5833, 0.7917, 0.5833, 0.7917, 0.6111, 0.7639, 0.6389, 0.7639, 0.6667, 0.7639, 0.6667, 0.7639, 0.6389, 0.7083, 0.5833, 0.7083, 0.6111, 0.7083, 0.6111, 0.7083, 0.5833, 0.7361, 0.6111, 0.7361, 0.5833, 0.7361, 0.5833, 0.7361, 0.6111, 0.625, 0.6111, 0.625, 0.5833, 0.625, 0.5833, 0.625, 0.6111, 0.625, 0.1111, 0.625, 0.08333, 0.625, 0.08333, 0.625, 0.1111, 0.7593, 0.5833, 0.7546, 0.5833, 0.7546, 0.5833, 0.7593, 0.5833, 0.7546, 0.6667, 0.7593, 0.6667, 0.7593, 0.6667, 0.7546, 0.6667, 0.625, 0.8819, 0.625, 0.8796, 0.625, 0.8796, 0.625, 0.8819, 0.7454, 0.5833, 0.7407, 0.5833, 0.7407, 0.5833, 0.7454, 0.5833, 0.7361, 0.5833, 0.7083, 0.5833, 0.7083, 0.5833, 0.7361, 0.5833, 0.7593, 0.5833, 0.7593, 0.6111, 0.7546, 0.5833, 0.7546, 0.5833, 0.7454, 0.5833, 0.7454, 0.5833, 0.7407, 0.5833, 0.7407, 0.5833, 0.7454, 0.6667, 0.7454, 0.6667, 0.7407, 0.6667, 0.7407, 0.6389, 0.7546, 0.6667, 0.7546, 0.6667, 0.7593, 0.6667, 0.7593, 0.6667, 0.625, 0.8843, 0.625, 0.8843, 0.625, 0.8843, 0.625, 0.8843, 0.7917, 0.6667, 0.7917, 0.6389, 0.7917, 0.6389, 0.7917, 0.6667, 0.625, 0.8657, 0.625, 0.8611, 0.625, 0.8611, 0.625, 0.8657, 0.625, 0.8657, 0.625, 0.5833, 0.625, 0.5, 0.625, 0.5, 0.625, 0.5833, 0.625, 0.3843, 0.625, 0.3804, 0.625, 0.3796, 0.625, 0.3796, 0.625, 0.3819, 0.625, 0.3843, 0.7639, 0.6667, 0.7917, 0.6667, 0.7917, 0.6667, 0.7639, 0.6667, 0.625, 0.6667, 0.625, 0.6389, 0.625, 0.6389, 0.625, 0.6667, 0.625, 0.8657, 0.625, 0.8611, 0.625, 0.8611, 0.625, 0.8657, 0.625, 0.8704, 0.625, 0.8657, 0.625, 0.8657, 0.625, 0.8681, 0.625, 0.8704, 0.7083, 0.6389, 0.7083, 0.6667, 0.7083, 0.6667, 0.7083, 0.6389, 0.7454, 0.6667, 0.7546, 0.6667, 0.7546, 0.6667, 0.7523, 0.6667, 0.7477, 0.6667, 0.7454, 0.6667, 0.7917, 0.6667, 0.7917, 0.6389, 0.7917, 0.6389, 0.7917, 0.6667, 0.625, 0.8843, 0.625, 0.8796, 0.625, 0.8796, 0.625, 0.8819, 0.625, 0.8843, 0.7361, 0.5833, 0.7083, 0.5833, 0.7083, 0.5833, 0.7361, 0.5833, 0.7407, 0.6667, 0.7454, 0.6667, 0.7454, 0.6667, 0.7407, 0.6667, 0.7083, 0.6667, 0.7361, 0.6667, 0.7361, 0.6667, 0.7083, 0.6667, 0.7917, 0.5833, 0.7639, 0.5833, 0.7639, 0.5833, 0.7917, 0.5833, 0.625, 0.1111, 0.625, 0.08333, 0.625, 0.08333, 0.625, 0.1111, 0.625, 0.6111, 0.625, 0.5833, 0.625, 0.5833, 0.625, 0.6111, 0.7454, 0.5833, 0.7407, 0.5833, 0.7407, 0.5833, 0.7454, 0.5833, 0.7639, 0.6389, 0.7639, 0.6667, 0.7639, 0.6667, 0.7639, 0.6389, 0.625, 0.3657, 0.625, 0.3611, 0.625, 0.3611, 0.625, 0.3657, 0.625, 0.3657, 0.625, 0.1667, 0.625, 0.1389, 0.625, 0.1389, 0.625, 0.1667, 0.7361, 0.6667, 0.7361, 0.6389, 0.7361, 0.6389, 0.7361, 0.6667, 0.625, 0.6111, 0.625, 0.5833, 0.625, 0.5833, 0.625, 0.6111, 0.7361, 0.6111, 0.7361, 0.5833, 0.7361, 0.5833, 0.7361, 0.6111, 0.625, 0.08333, 0.625, 0.0, 0.625, 0.0, 0.625, 0.08333, 0.7639, 0.5833, 0.7639, 0.6111, 0.7639, 0.6111, 0.7639, 0.5833, 0.625, 0.1111, 0.625, 0.08333, 0.625, 0.08333, 0.625, 0.1111, 0.7407, 0.6111, 0.7407, 0.6111, 0.7407, 0.5833, 0.0, 0.0, 0.7407, 0.5833, 0.7361, 0.6389, 0.7407, 0.6389, 0.7407, 0.6389, 0.7361, 0.6389, 0.625, 0.8889, 0.625, 0.8843, 0.0, 0.0, 0.7593, 0.75, 0.625, 0.8889, 0.7639, 0.6667, 0.7917, 0.6667, 0.7917, 0.6667, 0.7639, 0.6667, 0.625, 0.9167, 0.625, 0.8889, 0.625, 0.8889, 0.625, 0.9167, 0.625, 0.8611, 0.625, 0.8333, 0.625, 0.8333, 0.625, 0.8611, 0.625, 0.8333, 0.625, 0.75, 0.625, 0.75, 0.625, 0.8333, 0.625, 0.8704, 0.625, 0.8681, 0.3125, 0.4352, 0.625, 0.8704, 0.625, 0.3889, 0.625, 0.3843, 0.625, 0.3843, 0.625, 0.3843, 0.625, 0.3889, 0.625, 0.4167, 0.625, 0.3889, 0.625, 0.3889, 0.625, 0.4167, 0.7639, 0.6111, 0.7593, 0.6111, 0.7593, 0.6111, 0.7639, 0.6111, 0.625, 0.3889, 0.625, 0.3843, 0.625, 0.3843, 0.625, 0.3843, 0.625, 0.3889, 0.625, 0.8333, 0.625, 0.75, 0.625, 0.75, 0.625, 0.8333, 0.7593, 0.6389, 0.7639, 0.6389, 0.7639, 0.6389, 0.7593, 0.6389, 0.625, 0.8611, 0.625, 0.8333, 0.625, 0.8333, 0.625, 0.8611, 0.625, 0.9167, 0.625, 0.8889, 0.625, 0.8889, 0.625, 0.9167, 0.7593, 0.6667, 0.7593, 0.6667, 0.7593, 0.6667, 0.7593, 0.6667, 0.625, 0.8889, 0.625, 0.8843, 0.625, 0.8843, 0.625, 0.8843, 0.625, 0.8889, 0.7407, 0.5833, 0.7407, 0.5833, 0.7407, 0.5833, 0.7407, 0.5833, 0.7639, 0.6667, 0.7917, 0.6667, 0.7917, 0.6667, 0.7639, 0.6667, 0.7593, 0.6111, 0.7593, 0.5833, 0.7593, 0.5833, 0.7593, 0.6111, 0.7361, 0.6389, 0.7407, 0.6389, 0.7407, 0.6389, 0.7361, 0.6389, 0.625, 0.08333, 0.625, 0.0, 0.625, 0.0, 0.625, 0.08333, 0.7639, 0.5833, 0.7639, 0.6111, 0.7639, 0.6111, 0.7639, 0.5833, 0.625, 0.1667, 0.625, 0.1389, 0.625, 0.1389, 0.625, 0.1667, 0.7546, 0.5833, 0.7546, 0.5833, 0.7546, 0.5833, 0.7546, 0.5833, 0.7361, 0.6667, 0.7361, 0.6389, 0.7361, 0.6389, 0.7361, 0.6667, 0.625, 0.3657, 0.625, 0.3611, 0.625, 0.3611, 0.625, 0.3657, 0.625, 0.3657, 0.625, 0.5833, 0.625, 0.5, 0.625, 0.5, 0.625, 0.5833, 0.7454, 0.5833, 0.7454, 0.5833, 0.7454, 0.5833, 0.7454, 0.5833, 0.7083, 0.6667, 0.7361, 0.6667, 0.7361, 0.6667, 0.7083, 0.6667, 0.625, 0.3681, 0.625, 0.3681, 0.625, 0.3681, 0.625, 0.3681, 0.625, 0.6667, 0.625, 0.6389, 0.625, 0.6389, 0.625, 0.6667, 0.7454, 0.6667, 0.7454, 0.6667, 0.7454, 0.6667, 0.7454, 0.6667, 0.7917, 0.5833, 0.7639, 0.5833, 0.7639, 0.5833, 0.7917, 0.5833, 0.7546, 0.6667, 0.7546, 0.6667, 0.7546, 0.6667, 0.7546, 0.6667, 0.7083, 0.6389, 0.7083, 0.6667, 0.7083, 0.6667, 0.7083, 0.6389, 0.625, 0.3819, 0.625, 0.3796, 0.625, 0.3796, 0.625, 0.3819, 0.7407, 0.6111, 0.7407, 0.5833, 0.7407, 0.5833, 0.7407, 0.5833, 0.7407, 0.6111, 0.7593, 0.6111, 0.7593, 0.6111, 0.7593, 0.5833, 0.7593, 0.5833, 0.7593, 0.5833, 0.7501, 0.5833, 0.7546, 0.5833, 0.625, 0.3704, 0.625, 0.3796, 0.7454, 0.5833, 0.0, 0.0, 0.0, 0.0, 0.0, 0.0, 0.0, 0.0, 0.0, 0.0, 0.0, 0.0, 0.0, 0.0, 0.0, 0.0, 0.7593, 0.6111, 0.7533, 0.6111, 0.75, 0.6111, 0.7468, 0.6111, 0.7407, 0.6111, 0.7407, 0.6111, 0.7593, 0.6111, 0.7593, 0.6389, 0.7593, 0.6389, 0.7407, 0.6389, 0.7407, 0.6389, 0.7593, 0.6111, 0.7546, 0.6111, 0.7546, 0.589, 0.7546, 0.5862, 0.7546, 0.5833, 0.7593, 0.6111, 0.7546, 0.6389, 0.7593, 0.6389, 0.7593, 0.6667, 0.7546, 0.6667, 0.7454, 0.6667, 0.7407, 0.6389, 0.7407, 0.6389, 0.7454, 0.6389, 0.75, 0.6389, 0.7407, 0.6667, 0.7454, 0.6667, 0.75, 0.6667, 0.7546, 0.6667, 0.7593, 0.6667, 0.7593, 0.6389, 0.7407, 0.6389, 0.7593, 0.6667, 0.7593, 0.6667, 0.7593, 0.6389, 0.7593, 0.6389, 0.7593, 0.6667, 0.7407, 0.6667, 0.7407, 0.6667, 0.7407, 0.6389, 0.7407, 0.6389, 0.7407, 0.6667, 0.0, 0.0, 0.625, 0.8704, 0.625, 0.8796, 0.0, 0.0, 0.0, 0.0, 0.0, 0.0, 0.0, 0.0, 0.0, 0.0, 0.0, 0.0, 0.0, 0.0, 0.0, 0.0, 0.0, 0.0, 0.0, 0.0, 0.0, 0.0, 0.0, 0.0, 0.0, 0.0, 0.7407, 0.6389, 0.7593, 0.6389, 0.7593, 0.6111, 0.7407, 0.6111, 0.7593, 0.6111, 0.7593, 0.6389, 0.0, 0.0, 0.0, 0.0, 0.0, 0.0, 0.0, 0.0, 0.7407, 0.6111, 0.0, 0.0, 0.0, 0.0, 0.0, 0.0, 0.0, 0.0, 0.7407, 0.6389, 0.0, 0.0, 0.7407, 0.6111, 0.7407, 0.6111, 0.7407, 0.5833, 0.0, 0.0, 0.625, 0.5, 0.0, 0.0, 0.0, 0.0, 0.0, 0.0, 0.625, 0.3889, 0.625, 0.4167, 0.625, 0.6667, 0.625, 0.75, 0.0, 0.0, 0.0, 0.0, 0.625, 0.5, 0.625, 0.5833, 0.625, 0.6111, 0.625, 0.6389, 0.625, 0.75, 0.625, 0.8333, 0.625, 0.8611, 0.625, 0.8657, 0.0, 0.0, 0.0, 0.0, 0.0, 0.0, 0.0, 0.0, 0.7407, 0.6667, 0.7407, 0.6389, 0.7407, 0.6389, 0.625, 0.1667, 0.625, 0.25, 0.0, 0.0, 0.0, 0.0, 0.625, 0.0, 0.625, 0.08333, 0.625, 0.1111, 0.625, 0.1389, 0.7546, 0.7334, 0.7546, 0.7334, 0.7546, 0.7334, 0.7546, 0.7334, 0.625, 0.8796, 0.6455, 0.8459, 0.7546, 0.7334, 0.7546, 0.75, 0.7454, 0.5407, 0.7454, 0.5407, 0.7454, 0.5407, 0.7454, 0.5407, 0.625, 0.3704, 0.625, 0.3704, 0.625, 0.3704, 0.625, 0.3704, 0.625, 0.3704, 0.7546, 0.5833, 0.7546, 0.5833, 0.7546, 0.5833, 0.7546, 0.5833, 0.625, 0.8796, 0.625, 0.8796, 0.625, 0.8796, 0.625, 0.8796, 0.625, 0.8796, 0.7546, 0.6667, 0.7546, 0.6667, 0.7546, 0.6667, 0.7546, 0.6667, 0.7454, 0.5833, 0.7454, 0.5833, 0.7454, 0.5833, 0.7454, 0.5833, 0.7454, 0.6667, 0.7454, 0.6667, 0.7454, 0.6667, 0.7454, 0.6667, 0.625, 0.8704, 0.625, 0.8704, 0.625, 0.8704, 0.625, 0.8704, 0.625, 0.8704, 0.625, 0.8704, 0.625, 0.8704, 0.625, 0.8704, 0.625, 0.8704, 0.625, 0.3796, 0.625, 0.3796, 0.625, 0.3796, 0.625, 0.3796, 0.625, 0.3796, 0.7546, 0.6667, 0.7546, 0.6667, 0.7546, 0.6667, 0.7546, 0.6667, 0.7454, 0.6667, 0.6661, 0.8009, 0.7454, 0.7115, 0.7454, 0.6667, 0.7454, 0.6667, 0.7546, 0.5833, 0.6637, 0.434, 0.678, 0.4574, 0.7546, 0.5833, 0.7546, 0.5833, 0.7454, 0.5833, 0.7454, 0.5833, 0.7454, 0.5407, 0.6673, 0.4513, 0.7454, 0.5833, 0.6673, 0.4513, 0.7454, 0.5407, 0.7454, 0.5183, 0.644, 0.4118, 0.6673, 0.4513, 0.7454, 0.5407, 0.7454, 0.5407, 0.6673, 0.4513, 0.644, 0.4118, 0.7454, 0.5183, 0.7454, 0.5, 0.625, 0.3796, 0.0, 0.0, 0.0, 0.0, 0.0, 0.0, 0.0, 0.0, 0.6459, 0.4047, 0.6397, 0.3945, 0.625, 0.3704, 0.625, 0.3704, 0.678, 0.4574, 0.6637, 0.434, 0.6397, 0.3945, 0.6459, 0.4047, 0.6397, 0.3945, 0.6459, 0.4047, 0.6459, 0.4047, 0.6397, 0.3945, 0.0, 0.0, 0.7593, 0.5, 0.7593, 0.5833, 0.0, 0.0, 0.0, 0.0, 0.0, 0.0, 0.0, 0.0, 0.0, 0.0, 0.0, 0.0, 0.7454, 0.5183, 0.644, 0.4118, 0.644, 0.4118, 0.7454, 0.5183, 0.678, 0.4574, 0.6637, 0.434, 0.6637, 0.434, 0.678, 0.4574, 0.7546, 0.5833, 0.7477, 0.5833, 0.6673, 0.4513, 0.0, 0.0, 0.625, 0.3796, 0.625, 0.3727, 0.6397, 0.3945, 0.0, 0.0, 0.7454, 0.7115, 0.7454, 0.7359, 0.7454, 0.7359, 0.7454, 0.7115, 0.7454, 0.6667, 0.7454, 0.7115, 0.7454, 0.7115, 0.7454, 0.6667, 0.7546, 0.5833, 0.7546, 0.5833, 0.7546, 0.5833, 0.7546, 0.5833, 0.7593, 0.75, 0.0, 0.0, 0.0, 0.0, 0.0, 0.0, 0.7593, 0.6667, 0.7454, 0.6667, 0.7454, 0.6667, 0.7454, 0.6667, 0.7454, 0.6667, 0.7454, 0.7359, 0.6391, 0.8466, 0.625, 0.8704, 0.7454, 0.75, 0.7546, 0.7334, 0.6455, 0.8459, 0.6455, 0.8459, 0.7546, 0.7334, 0.7546, 0.7113, 0.6705, 0.8048, 0.7546, 0.6667, 0.7546, 0.6667, 0.7546, 0.6667, 0.7454, 0.7115, 0.6661, 0.8009, 0.6391, 0.8466, 0.7454, 0.7359, 0.7546, 0.7334, 0.6455, 0.8459, 0.6705, 0.8048, 0.7546, 0.7113, 0.7454, 0.7115, 0.6661, 0.8009, 0.6661, 0.8009, 0.7454, 0.7115, 0.6705, 0.8048, 0.7546, 0.7113, 0.7546, 0.7113, 0.6705, 0.8048, 0.0, 0.0, 0.0, 0.0, 0.0, 0.0, 0.0, 0.0, 0.0, 0.0, 0.0, 0.0, 0.0, 0.0, 0.0, 0.0, 0.6391, 0.8466, 0.7454, 0.7359, 0.7454, 0.7359, 0.6391, 0.8466, 0.7546, 0.5833, 0.678, 0.4574, 0.678, 0.4574, 0.7546, 0.5833, 0.0, 0.0, 0.7407, 0.75, 0.7407, 0.6667, 0.0, 0.0, 0.0, 0.0, 0.625, 0.8796, 0.625, 0.8796, 0.625, 0.8796, 0.625, 0.8796, 0.625, 0.3796, 0.625, 0.3796, 0.625, 0.3796, 0.625, 0.3796, 0.7546, 0.75, 0.7546, 0.7334, 0.7546, 0.7334, 0.7546, 0.75, 0.625, 0.3704, 0.625, 0.3704, 0.625, 0.3704, 0.625, 0.3704, 0.7917, 0.6667, 0.875, 0.6667, 0.875, 0.75, 0.7917, 0.75, 0.625, 0.6667, 0.7083, 0.6667, 0.7083, 0.75, 0.625, 0.75, 0.7639, 0.6667, 0.7917, 0.6667, 0.7917, 0.75, 0.7639, 0.75, 0.7639, 0.5, 0.7917, 0.5, 0.7917, 0.5833, 0.7639, 0.5833, 0.625, 0.5, 0.7083, 0.5, 0.7083, 0.5833, 0.625, 0.5833, 0.625, 0.6389, 0.7083, 0.6389, 0.7083, 0.6667, 0.625, 0.6667, 0.7917, 0.5, 0.875, 0.5, 0.875, 0.5833, 0.7917, 0.5833, 0.7917, 0.6389, 0.875, 0.6389, 0.875, 0.6667, 0.7917, 0.6667, 0.7917, 0.5833, 0.875, 0.5833, 0.875, 0.6111, 0.7917, 0.6111, 0.625, 0.5833, 0.7083, 0.5833, 0.7083, 0.6111, 0.625, 0.6111, 0.7083, 0.5, 0.7361, 0.5, 0.7361, 0.5833, 0.7083, 0.5833, 0.7593, 0.5, 0.7639, 0.5, 0.7639, 0.5833, 0.7593, 0.5833, 0.7083, 0.6667, 0.7361, 0.6667, 0.7361, 0.75, 0.7083, 0.75, 0.7593, 0.6667, 0.7639, 0.6667, 0.7639, 0.75, 0.7593, 0.75, 0.7361, 0.6667, 0.7407, 0.6667, 0.7407, 0.75, 0.7361, 0.75, 0.7361, 0.5, 0.7407, 0.5, 0.7407, 0.5833, 0.7361, 0.5833, 0.7593, 0.5833, 0.7639, 0.5833, 0.7639, 0.6111, 0.7593, 0.6111, 0.7593, 0.6389, 0.7639, 0.6389, 0.7639, 0.6667, 0.7593, 0.6667, 0.7361, 0.6389, 0.7407, 0.6389, 0.7407, 0.6667, 0.7361, 0.6667, 0.7361, 0.5833, 0.7407, 0.5833, 0.7407, 0.6111, 0.7361, 0.6111, 0.7083, 0.5833, 0.7083, 0.6111, 0.7083, 0.6111, 0.7083, 0.5833, 0.7083, 0.6667, 0.7361, 0.6667, 0.7361, 0.6667, 0.7083, 0.6667, 0.625, 0.5833, 0.625, 0.5, 0.625, 0.5, 0.625, 0.5833, 0.7407, 0.6389, 0.7407, 0.6667, 0.7407, 0.6667, 0.7407, 0.6667, 0.7407, 0.6389, 0.7917, 0.6111, 0.7917, 0.5833, 0.7917, 0.5833, 0.7917, 0.6111, 0.7917, 0.5833, 0.7639, 0.5833, 0.7639, 0.5833, 0.7917, 0.5833, 0.625, 0.6667, 0.625, 0.6389, 0.625, 0.6389, 0.625, 0.6667, 0.7407, 0.6111, 0.7361, 0.6111, 0.7361, 0.6111, 0.7407, 0.6111, 0.625, 0.25, 0.625, 0.1667, 0.625, 0.1667, 0.625, 0.25, 0.875, 0.6111, 0.7917, 0.6111, 0.7917, 0.6111, 0.875, 0.6111, 0.7639, 0.6111, 0.7593, 0.6111, 0.7593, 0.6111, 0.7639, 0.6111, 0.625, 0.5, 0.625, 0.4167, 0.625, 0.4167, 0.625, 0.5, 0.7917, 0.6389, 0.875, 0.6389, 0.875, 0.6389, 0.7917, 0.6389, 0.7083, 0.6389, 0.7083, 0.6667, 0.7083, 0.6667, 0.7083, 0.6389, 0.7593, 0.6389, 0.7639, 0.6389, 0.7639, 0.6389, 0.7593, 0.6389, 0.625, 0.75, 0.625, 0.6667, 0.625, 0.6667, 0.625, 0.75, 0.7083, 0.6111, 0.625, 0.6111, 0.625, 0.6111, 0.7083, 0.6111, 0.7593, 0.6667, 0.7593, 0.6667, 0.7593, 0.6667, 0.7593, 0.6667, 0.7593, 0.6667, 0.625, 1.0, 0.625, 0.9167, 0.625, 0.9167, 0.625, 1.0, 0.625, 0.6389, 0.7083, 0.6389, 0.7083, 0.6389, 0.625, 0.6389, 0.7917, 0.6667, 0.7917, 0.6389, 0.7917, 0.6389, 0.7917, 0.6667, 0.625, 0.3333, 0.625, 0.25, 0.625, 0.25, 0.625, 0.3333, 0.625, 0.3611, 0.625, 0.3333, 0.625, 0.3333, 0.625, 0.3611, 0.7361, 0.5833, 0.7083, 0.5833, 0.7083, 0.5833, 0.7361, 0.5833, 0.7546, 0.5833, 0.7546, 0.5833, 0.0, 0.0, 0.7593, 0.5833, 0.625, 0.4167, 0.625, 0.3889, 0.625, 0.3889, 0.625, 0.4167, 0.7546, 0.6667, 0.7546, 0.6667, 0.7546, 0.6667, 0.7546, 0.6667, 0.7546, 0.5833, 0.7546, 0.5833, 0.7546, 0.5833, 0.7546, 0.5833, 0.7454, 0.5833, 0.7454, 0.5833, 0.7454, 0.5833, 0.7454, 0.5833, 0.7454, 0.6667, 0.7454, 0.6667, 0.7454, 0.6667, 0.7454, 0.6667, 0.0, 0.0, 0.0, 0.0, 0.0, 0.0, 0.0, 0.0, 0.0, 0.0, 0.0, 0.0, 0.0, 0.0, 0.0, 0.0, 0.0, 0.0, 0.0, 0.0, 0.0, 0.0, 0.0, 0.0, 0.0, 0.0, 0.0, 0.0, 0.0, 0.0, 0.0, 0.0, 0.0, 0.0, 0.0, 0.0, 0.0, 0.0, 0.0, 0.0, 0.0, 0.0, 0.0, 0.0, 0.0, 0.0, 0.0, 0.0, 0.0, 0.0, 0.0, 0.0, 0.0, 0.0, 0.0, 0.0, 0.0, 0.0, 0.0, 0.0, 0.0, 0.0, 0.0, 0.0, 0.7407, 0.6667, 0.7454, 0.6667, 0.7454, 0.6667, 0.7407, 0.6667, 0.7407, 0.5833, 0.0, 0.0, 0.0, 0.0, 0.7454, 0.5833, 0.6459, 0.4047, 0.6459, 0.4047, 0.6459, 0.4047, 0.6459, 0.4047, 0.7546, 0.7113, 0.7546, 0.7113, 0.7546, 0.7113, 0.7546, 0.7113, 0.7361, 0.75, 0.7407, 0.75, 0.0, 0.0, 0.625, 0.8657, 0.625, 0.8611, 0.6459, 0.4047, 0.625, 0.3704, 0.625, 0.3704, 0.6459, 0.4047, 0.7546, 0.5833, 0.7546, 0.5833, 0.7546, 0.5833, 0.7546, 0.5833, 0.7454, 0.7359, 0.7454, 0.75, 0.7454, 0.75, 0.7454, 0.7359, 0.7454, 0.5833, 0.7454, 0.5833, 0.7454, 0.5833, 0.7454, 0.5833, 0.7546, 0.6667, 0.7546, 0.6667, 0.7546, 0.6667, 0.7546, 0.6667, 0.7546, 0.6667, 0.7593, 0.6667, 0.7593, 0.6667, 0.7546, 0.6667, 0.7454, 0.5183, 0.7454, 0.5183, 0.7454, 0.5183, 0.7454, 0.5183, 0.7454, 0.5407, 0.7454, 0.5833, 0.7454, 0.5833, 0.7454, 0.5407, 0.7593, 0.5833, 0.7593, 0.6111, 0.7593, 0.6111, 0.7593, 0.5833, 0.0, 0.0, 0.7454, 0.5183, 0.7454, 0.5407, 0.7454, 0.5407, 0.7454, 0.5183, 0.7454, 0.6667, 0.7454, 0.6667, 0.7454, 0.6667, 0.7454, 0.6667, 0.7454, 0.7115, 0.7454, 0.7115, 0.7454, 0.7115, 0.7454, 0.7115, 0.7454, 0.5833, 0.7454, 0.5833, 0.7454, 0.5833, 0.7454, 0.5833, 0.7546, 0.6667, 0.7546, 0.6667, 0.7546, 0.6667, 0.7546, 0.6667, 0.7407, 0.5, 0.0, 0.0, 0.0, 0.0, 0.0, 0.0, 0.7407, 0.5833, 0.678, 0.4574, 0.678, 0.4574, 0.678, 0.4574, 0.678, 0.4574, 0.7454, 0.6667, 0.7454, 0.6667, 0.7454, 0.6667, 0.7454, 0.6667, 0.7454, 0.7359, 0.7454, 0.7359, 0.7454, 0.7359, 0.7454, 0.7359, 0.678, 0.4574, 0.6459, 0.4047, 0.6459, 0.4047, 0.678, 0.4574, 0.7546, 0.5833, 0.7546, 0.5833, 0.7546, 0.5833, 0.7546, 0.5833, 0.625, 0.3704, 0.625, 0.3681, 0.625, 0.3681, 0.625, 0.3704, 0.7454, 0.5, 0.7454, 0.5183, 0.7454, 0.5183, 0.7454, 0.5, 0.7454, 0.5833, 0.7454, 0.5833, 0.7454, 0.5833, 0.7454, 0.5833, 0.7546, 0.7334, 0.7546, 0.7113, 0.7546, 0.7113, 0.7546, 0.7334, 0.7546, 0.7113, 0.7546, 0.6667, 0.7546, 0.6667, 0.7546, 0.7113, 0.7454, 0.5833, 0.7501, 0.5833, 0.7501, 0.5833, 0.7454, 0.5833, 0.7454, 0.5833, 0.7454, 0.5862, 0.7454, 0.589, 0.7454, 0.6111, 0.7407, 0.6111, 0.7407, 0.5833, 0.7468, 0.6111, 0.7457, 0.5895, 0.7446, 0.5833, 0.7407, 0.5833, 0.7407, 0.6111, 0.75, 0.6111, 0.7533, 0.6111, 0.7543, 0.5895, 0.7501, 0.5894, 0.7501, 0.5894, 0.7457, 0.5895, 0.7468, 0.6111, 0.75, 0.6111, 0.7454, 0.589, 0.7501, 0.589, 0.75, 0.6111, 0.7454, 0.6111, 0.7501, 0.589, 0.7546, 0.589, 0.7546, 0.6111, 0.75, 0.6111, 0.7501, 0.5833, 0.7546, 0.5833, 0.7546, 0.5833, 0.7501, 0.5833, 0.7553, 0.5937, 0.7543, 0.5895, 0.7533, 0.6111, 0.7593, 0.6111, 0.7593, 0.6111, 0.625, 0.3804, 0.625, 0.3796, 0.625, 0.3796, 0.625, 0.3704, 0.625, 0.3704, 0.625, 0.3695, 0.7543, 0.5895, 0.7553, 0.5937, 0.625, 0.3695, 0.625, 0.3704, 0.7448, 0.59, 0.7457, 0.5895, 0.625, 0.3796, 0.625, 0.3804, 0.7448, 0.59, 0.625, 0.3804, 0.7407, 0.6111, 0.7457, 0.5895, 0.7501, 0.5894, 0.7543, 0.5895, 0.625, 0.3704, 0.625, 0.3796, 0.7454, 0.5862, 0.7454, 0.5833, 0.7454, 0.5833, 0.7454, 0.5863, 0.0, 0.0, 0.0, 0.0, 0.0, 0.0, 0.0, 0.0, 0.0, 0.0, 0.0, 0.0, 0.0, 0.0, 0.0, 0.0, 0.0, 0.0, 0.0, 0.0, 0.0, 0.0, 0.0, 0.0, 0.0, 0.0, 0.0, 0.0, 0.0, 0.0, 0.625, 0.3796, 0.625, 0.3704, 0.625, 0.3796, 0.625, 0.3796, 0.625, 0.3804, 0.625, 0.3804, 0.625, 0.3804, 0.625, 0.3796, 0.625, 0.3695, 0.625, 0.3695, 0.625, 0.3704, 0.625, 0.3695, 0.625, 0.3704, 0.625, 0.3704, 0.7546, 0.6667, 0.75, 0.6667, 0.7454, 0.6667, 0.7407, 0.6667, 0.7407, 0.6667, 0.0, 0.0, 0.7593, 0.6389, 0.0, 0.0, 0.0, 0.0, 0.0, 0.0, 0.0, 0.0, 0.0, 0.0, 0.0, 0.0, 0.0, 0.0, 0.0, 0.0, 0.7546, 0.5862, 0.7546, 0.5863, 0.7546, 0.5833, 0.7546, 0.5833, 0.625, 0.3704, 0.625, 0.3704, 0.625, 0.3727, 0.625, 0.3773, 0.625, 0.3796, 0.625, 0.3796, 0.7501, 0.5833, 0.7454, 0.5833, 0.7454, 0.5833, 0.7477, 0.5833, 0.7524, 0.5833, 0.7546, 0.5833, 0.7546, 0.5833, 0.6705, 0.8048, 0.6455, 0.8459, 0.625, 0.8796, 0.625, 0.8704, 0.0, 0.0, 0.6661, 0.8009, 0.7477, 0.6667, 0.7546, 0.6667, 0.0, 0.0, 0.7407, 0.6111, 0.0, 0.0, 0.0, 0.0, 0.0, 0.0, 0.0, 0.0, 0.625, 0.3695, 0.625, 0.3695, 0.625, 0.3657, 0.625, 0.3657, 0.625, 0.3695, 0.7593, 0.6111, 0.7593, 0.6111, 0.625, 0.3695, 0.7553, 0.5937, 0.625, 0.3657, 0.625, 0.3657, 0.625, 0.3657, 0.625, 0.3657, 0.625, 0.3819, 0.625, 0.3796, 0.625, 0.3796, 0.625, 0.3819, 0.625, 0.3704, 0.625, 0.3681, 0.625, 0.3681, 0.625, 0.3704, 0.625, 0.3704, 0.625, 0.3681, 0.625, 0.3681, 0.625, 0.3704, 0.625, 0.3657, 0.625, 0.3657, 0.625, 0.3657, 0.625, 0.3657, 0.625, 0.8704, 0.625, 0.8681, 0.625, 0.8681, 0.625, 0.8704, 0.625, 0.8704, 0.625, 0.8681, 0.625, 0.8681, 0.625, 0.8704, 0.625, 0.8681, 0.625, 0.8657, 0.625, 0.8657, 0.625, 0.8681, 0.625, 0.8843, 0.625, 0.8819, 0.625, 0.8819, 0.625, 0.8843, 0.625, 0.8819, 0.625, 0.8796, 0.625, 0.8796, 0.625, 0.8819, 0.625, 0.3681, 0.625, 0.3657, 0.625, 0.3657, 0.625, 0.3681, 0.625, 0.3843, 0.625, 0.3819, 0.625, 0.3819, 0.625, 0.3843, 0.625, 0.3843, 0.625, 0.3819, 0.625, 0.3819, 0.625, 0.3843, 0.625, 0.3681, 0.625, 0.3657, 0.625, 0.3657, 0.625, 0.3681, 0.625, 0.3819, 0.625, 0.3819, 0.625, 0.3819, 0.625, 0.3819, 0.625, 0.3681, 0.625, 0.3657, 0.625, 0.3657, 0.625, 0.3681, 0.625, 0.3681, 0.625, 0.3681, 0.625, 0.3681, 0.625, 0.3681, 0.625, 0.3843, 0.625, 0.3843, 0.625, 0.3843, 0.625, 0.3843, 0.625, 0.3843, 0.625, 0.3843, 0.625, 0.3843, 0.625, 0.3843, 0.625, 0.3843, 0.625, 0.3819, 0.625, 0.3819, 0.625, 0.3843, 0.625, 0.3819, 0.625, 0.3819, 0.625, 0.3819, 0.625, 0.3819, 0.625, 0.8681, 0.625, 0.8657, 0.625, 0.8657, 0.625, 0.8681, 0.625, 0.8681, 0.625, 0.8657, 0.625, 0.8657, 0.625, 0.8681, 0.625, 0.8843, 0.625, 0.8819, 0.625, 0.8819, 0.625, 0.8843, 0.625, 0.8843, 0.625, 0.8819, 0.625, 0.8819, 0.625, 0.8843, 0.625, 0.8657, 0.625, 0.8657, 0.625, 0.8657, 0.625, 0.8657, 0.625, 0.8681, 0.625, 0.8681, 0.625, 0.8681, 0.625, 0.8681, 0.625, 0.8843, 0.625, 0.8843, 0.625, 0.8843, 0.625, 0.8843, 0.625, 0.8819, 0.625, 0.8819, 0.625, 0.8819, 0.625, 0.8819, 0.625, 0.8657, 0.625, 0.8657, 0.625, 0.8657, 0.625, 0.8657, 0.625, 0.8681, 0.625, 0.8681, 0.625, 0.8681, 0.625, 0.8681, 0.625, 0.8819, 0.625, 0.8819, 0.625, 0.8819, 0.625, 0.8819, 0.0, 0.0, 0.625, 0.8819, 0.625, 0.8796, 0.0, 0.0, 0.625, 0.3819, 0.625, 0.3819, 0.625, 0.3796, 0.625, 0.3796, 0.0, 0.0, 0.625, 0.3681, 0.625, 0.3681, 0.625, 0.3681, 0.0, 0.0, 0.625, 0.3819, 0.625, 0.3819, 0.625, 0.3819, 0.625, 0.8681, 0.0, 0.0, 0.3125, 0.4352, 0.625, 0.8681, 0.0, 0.0, 0.625, 0.8819, 0.625, 0.8819, 0.0, 0.0, 0.0, 0.0, 0.0, 0.0, 0.625, 0.8657, 0.625, 0.8657, 0.0, 0.0, 0.625, 0.3843, 0.625, 0.3843, 0.0, 0.0, 0.0, 0.0, 0.0, 0.0, 0.625, 0.3657, 0.625, 0.3657, 0.625, 0.3657, 0.0, 0.0, 0.0, 0.0, 0.625, 0.3681, 0.625, 0.3843, 0.625, 0.3819, 0.0, 0.0, 0.0, 0.0, 0.0, 0.0, 0.0, 0.0, 0.0, 0.0, 0.0, 0.0, 0.0, 0.0, 0.0, 0.0, 0.0, 0.0, 0.625, 0.3819, 0.625, 0.3796, 0.0, 0.0, 0.0, 0.0, 0.625, 0.3681, 0.0, 0.0, 0.0, 0.0, 0.678, 0.4574, 0.0, 0.0, 0.0, 0.0, 0.0, 0.0, 0.0, 0.0, 0.0, 0.0, 0.625, 0.8657, 0.0, 0.0, 0.0, 0.0, 0.625, 0.8681, 0.0, 0.0, 0.7454, 0.6667, 0.0, 0.0, 0.0, 0.0, 0.0, 0.0, 0.3125, 0.4352, 0.0, 0.0, 0.0, 0.0, 0.7454, 0.7115, 0.0, 0.0, 0.625, 0.8843, 0.625, 0.8819, 0.0, 0.0, 0.0, 0.0, 0.0, 0.0, 0.0, 0.0, 0.0, 0.0, 0.7546, 0.6667, 0.0, 0.0, 0.0, 0.0, 0.0, 0.0, 0.0, 0.0, 0.0, 0.0, 0.0, 0.0, 0.0, 0.0, 0.0, 0.0, 0.625, 0.8843, 0.625, 0.8843])
me_cube.update()

# ---- objects
ob_cube = bpy.data.objects.new('Cube', me_cube)

# ---- transforms, parenting, visibility, modifiers, constraints
ob_cube.location = (0.0, 0.0, 0.0)
_m = ob_cube.modifiers.new('Bevel', 'BEVEL')
_m.width = 1.0
_m.width_pct = 1.0
_m.segments = 3
_m.limit_method = 'NONE'

# ---- collection membership
col_collection.objects.link(ob_cube)

# ---- scene / render settings (as saved in the file)
scene.frame_start = 1; scene.frame_end = 250; scene.frame_set(1)
scene.render.engine = 'BLENDER_EEVEE_NEXT'
scene.cycles.sampling_pattern = 'TABULATED_SOBOL'
scene.view_settings.view_transform = 'Filmic'
scene.unit_settings.scale_length = 0.001
bpy.context.view_layer.update()

# ---- added for rendering (the .blend has no active camera and no usable light): camera, sun
cam_auto = bpy.data.cameras.new('AutoCamera')
cam_auto.lens = 50.0
cam_auto.sensor_width = 36.0
cam_auto.clip_end = 5659.8
ob_auto_camera = bpy.data.objects.new('AutoCamera', cam_auto)
scene.collection.objects.link(ob_auto_camera)
ob_auto_camera.location = (322.497, -379.504, 367.997)
ob_auto_camera.rotation_euler = (1.09748, -7.21219e-08, 0.694738)
scene.camera = ob_auto_camera
light_auto_sun = bpy.data.lights.new('AutoSun', 'SUN')
light_auto_sun.energy = 3.0
light_auto_sun.angle = 0.0523599
ob_auto_sun = bpy.data.objects.new('AutoSun', light_auto_sun)
scene.collection.objects.link(ob_auto_sun)
ob_auto_sun.rotation_euler = (0.872665, 0.174533, 0.523599)
bpy.context.view_layer.update()
